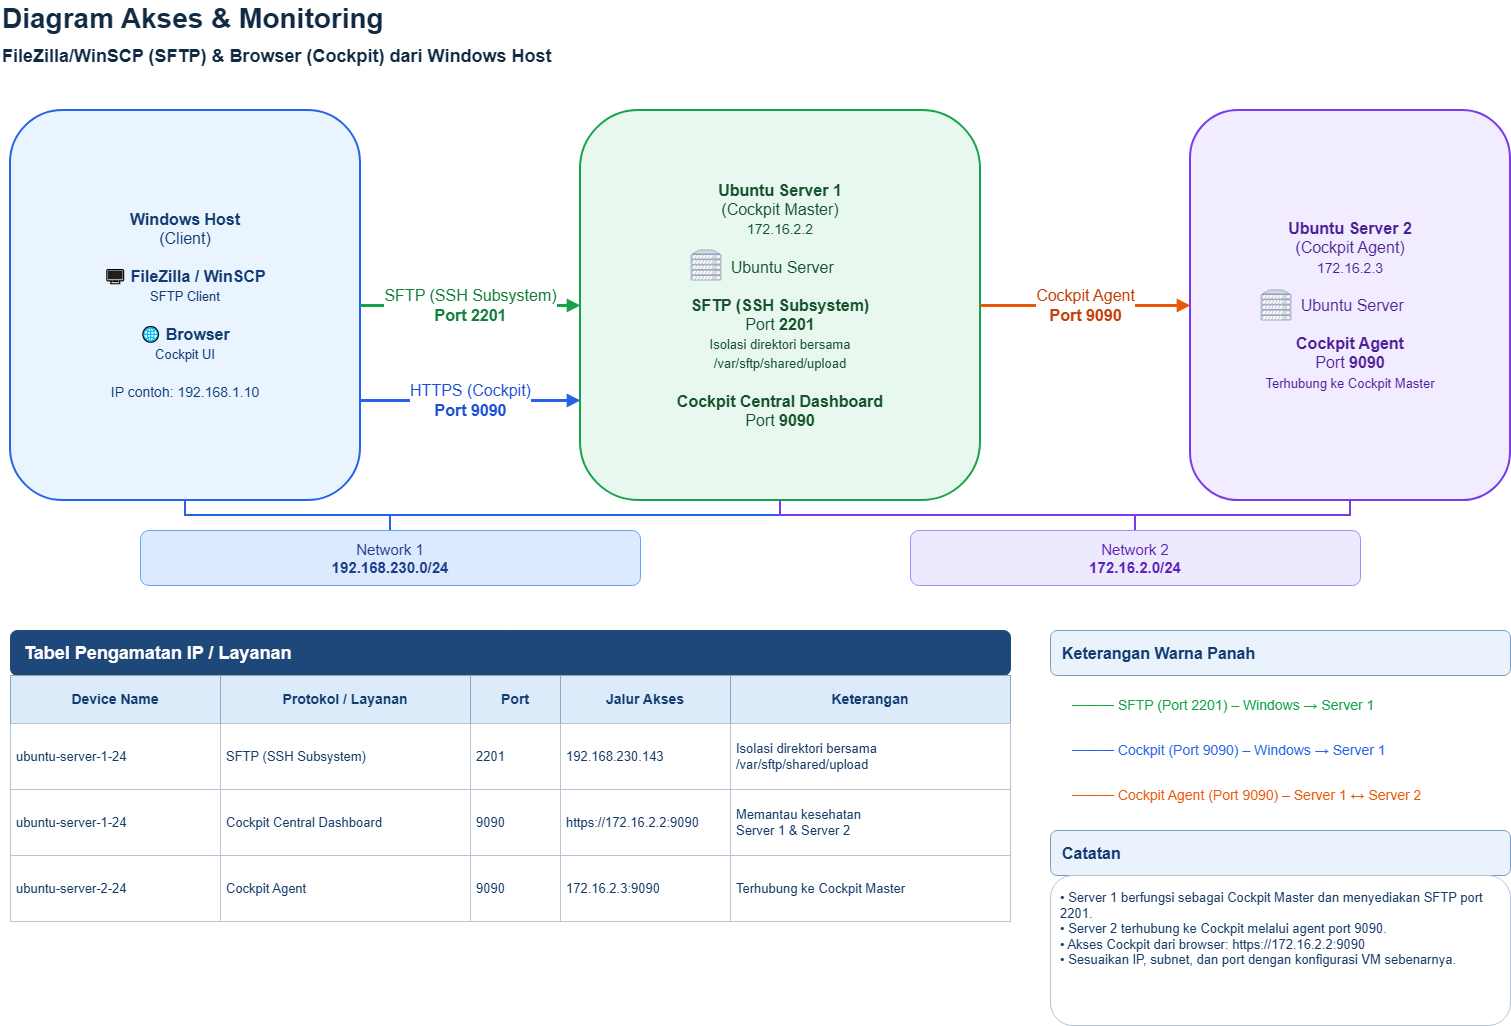

The diagram above was exported from draw.io. Its source (the exported page's mxGraphModel, read from the mxfile embedded in the PNG):
<mxGraphModel dx="1290" dy="718" grid="1" gridSize="10" guides="1" tooltips="1" connect="1" arrows="1" fold="1" page="1" pageScale="1" pageWidth="1600" pageHeight="1100" math="0" shadow="0">
  <root>
    <mxCell id="0" />
    <mxCell id="1" parent="0" />
    <mxCell id="title" parent="1" style="text;html=1;strokeColor=none;fillColor=none;fontColor=#102A43;fontSize=28;fontStyle=1;align=left;verticalAlign=middle;" value="Diagram Akses &amp; Monitoring&lt;br&gt;&lt;font style=&quot;font-size:18px&quot;&gt;FileZilla/WinSCP (SFTP) &amp; Browser (Cockpit) dari Windows Host&lt;/font&gt;" vertex="1">
      <mxGeometry height="70" width="1500" x="30" y="20" as="geometry" />
    </mxCell>
    <mxCell id="win" parent="1" style="rounded=1;whiteSpace=wrap;html=1;fillColor=#EAF4FF;strokeColor=#2563EB;strokeWidth=2;fontColor=#123B72;fontSize=16;spacing=8;" value="&lt;b&gt;Windows Host&lt;/b&gt;&lt;br&gt;(Client)&lt;br&gt;&lt;br&gt;🖥 &lt;b&gt;FileZilla / WinSCP&lt;/b&gt;&lt;br&gt;&lt;font style=&quot;font-size:13px&quot;&gt;SFTP Client&lt;/font&gt;&lt;br&gt;&lt;br&gt;🌐 &lt;b&gt;Browser&lt;/b&gt;&lt;br&gt;&lt;font style=&quot;font-size:13px&quot;&gt;Cockpit UI&lt;/font&gt;&lt;br&gt;&lt;br&gt;&lt;font style=&quot;font-size:14px&quot;&gt;IP contoh: 192.168.1.10&lt;/font&gt;" vertex="1">
      <mxGeometry height="390" width="350" x="40" y="130" as="geometry" />
    </mxCell>
    <mxCell id="s1" parent="1" style="rounded=1;whiteSpace=wrap;html=1;fillColor=#E9F8EF;strokeColor=#16A34A;strokeWidth=2;fontColor=#14532D;fontSize=16;spacing=8;" value="&lt;b&gt;Ubuntu Server 1&lt;/b&gt;&lt;br&gt;(Cockpit Master)&lt;br&gt;&lt;font style=&quot;font-size:14px&quot;&gt;172.16.2.2&lt;/font&gt;&lt;br&gt;&lt;br&gt;&amp;nbsp;Ubuntu Server&lt;br&gt;&lt;br&gt;&lt;b&gt;SFTP (SSH Subsystem)&lt;/b&gt;&lt;br&gt;Port &lt;b&gt;2201&lt;/b&gt;&lt;br&gt;&lt;font style=&quot;font-size:13px&quot;&gt;Isolasi direktori bersama&lt;br&gt;/var/sftp/shared/upload&lt;/font&gt;&lt;br&gt;&lt;br&gt;&lt;b&gt;Cockpit Central Dashboard&lt;/b&gt;&lt;br&gt;Port &lt;b&gt;9090&lt;/b&gt;" vertex="1">
      <mxGeometry height="390" width="400" x="610" y="130" as="geometry" />
    </mxCell>
    <mxCell id="s2" parent="1" style="rounded=1;whiteSpace=wrap;html=1;fillColor=#F1ECFF;strokeColor=#7C3AED;strokeWidth=2;fontColor=#4C1D95;fontSize=16;spacing=8;" value="&lt;b&gt;Ubuntu Server 2&lt;/b&gt;&lt;br&gt;(Cockpit Agent)&lt;br&gt;&lt;font style=&quot;font-size:14px&quot;&gt;172.16.2.3&lt;/font&gt;&lt;br&gt;&lt;br&gt;&amp;nbsp;Ubuntu Server&lt;br&gt;&lt;br&gt;&lt;b&gt;Cockpit Agent&lt;/b&gt;&lt;br&gt;Port &lt;b&gt;9090&lt;/b&gt;&lt;br&gt;&lt;font style=&quot;font-size:13px&quot;&gt;Terhubung ke Cockpit Master&lt;/font&gt;" vertex="1">
      <mxGeometry height="390" width="320" x="1220" y="130" as="geometry" />
    </mxCell>
    <mxCell id="a1" edge="1" parent="1" source="win" style="edgeStyle=orthogonalEdgeStyle;rounded=0;html=1;strokeColor=#16A34A;strokeWidth=3;fontColor=#15803D;fontSize=16;endArrow=block;endFill=1;" target="s1" value="SFTP (SSH Subsystem)&lt;br&gt;&lt;b&gt;Port 2201&lt;/b&gt;">
      <mxGeometry relative="1" as="geometry" />
    </mxCell>
    <mxCell id="a2" edge="1" parent="1" style="edgeStyle=orthogonalEdgeStyle;rounded=0;html=1;strokeColor=#2563EB;strokeWidth=3;fontColor=#1D4ED8;fontSize=16;endArrow=block;endFill=1;" value="HTTPS (Cockpit)&lt;br&gt;&lt;b&gt;Port 9090&lt;/b&gt;">
      <mxGeometry relative="1" as="geometry">
        <mxPoint as="offset" />
        <mxPoint x="390" y="420" as="sourcePoint" />
        <mxPoint x="610" y="420" as="targetPoint" />
      </mxGeometry>
    </mxCell>
    <mxCell id="a3" edge="1" parent="1" source="s1" style="edgeStyle=orthogonalEdgeStyle;rounded=0;html=1;strokeColor=#EA580C;strokeWidth=3;fontColor=#C2410C;fontSize=16;endArrow=block;endFill=1;" target="s2" value="Cockpit Agent&lt;br&gt;&lt;b&gt;Port 9090&lt;/b&gt;">
      <mxGeometry relative="1" as="geometry" />
    </mxCell>
    <mxCell id="net1" parent="1" style="rounded=1;whiteSpace=wrap;html=1;fillColor=#DBEAFE;strokeColor=#60A5FA;fontColor=#1E3A8A;fontSize=15;align=center;" value="Network 1&lt;br&gt;&lt;b&gt;192.168.230.0/24&lt;/b&gt;" vertex="1">
      <mxGeometry height="55" width="500" x="170" y="550" as="geometry" />
    </mxCell>
    <mxCell id="net2" parent="1" style="rounded=1;whiteSpace=wrap;html=1;fillColor=#EDE9FE;strokeColor=#A78BFA;fontColor=#5B21B6;fontSize=15;align=center;" value="Network 2&lt;br&gt;&lt;b&gt;172.16.2.0/24&lt;/b&gt;" vertex="1">
      <mxGeometry height="55" width="450" x="940" y="550" as="geometry" />
    </mxCell>
    <mxCell id="tabletitle" parent="1" style="rounded=1;whiteSpace=wrap;html=1;fillColor=#1E477A;strokeColor=#1E477A;fontColor=#FFFFFF;fontSize=18;align=left;spacingLeft=12;" value="&lt;b&gt;Tabel Pengamatan IP / Layanan&lt;/b&gt;" vertex="1">
      <mxGeometry height="45" width="1000" x="40" y="650" as="geometry" />
    </mxCell>
    <mxCell id="h0" parent="1" style="rounded=0;whiteSpace=wrap;html=1;fillColor=#DCEBFA;strokeColor=#94A3B8;fontColor=#123B72;fontSize=14;align=center;verticalAlign=middle;" value="&lt;b&gt;Device Name&lt;/b&gt;" vertex="1">
      <mxGeometry height="48" width="210" x="40" y="695" as="geometry" />
    </mxCell>
    <mxCell id="h1" parent="1" style="rounded=0;whiteSpace=wrap;html=1;fillColor=#DCEBFA;strokeColor=#94A3B8;fontColor=#123B72;fontSize=14;align=center;verticalAlign=middle;" value="&lt;b&gt;Protokol / Layanan&lt;/b&gt;" vertex="1">
      <mxGeometry height="48" width="250" x="250" y="695" as="geometry" />
    </mxCell>
    <mxCell id="h2" parent="1" style="rounded=0;whiteSpace=wrap;html=1;fillColor=#DCEBFA;strokeColor=#94A3B8;fontColor=#123B72;fontSize=14;align=center;verticalAlign=middle;" value="&lt;b&gt;Port&lt;/b&gt;" vertex="1">
      <mxGeometry height="48" width="90" x="500" y="695" as="geometry" />
    </mxCell>
    <mxCell id="h3" parent="1" style="rounded=0;whiteSpace=wrap;html=1;fillColor=#DCEBFA;strokeColor=#94A3B8;fontColor=#123B72;fontSize=14;align=center;verticalAlign=middle;" value="&lt;b&gt;Jalur Akses&lt;/b&gt;" vertex="1">
      <mxGeometry height="48" width="170" x="590" y="695" as="geometry" />
    </mxCell>
    <mxCell id="h4" parent="1" style="rounded=0;whiteSpace=wrap;html=1;fillColor=#DCEBFA;strokeColor=#94A3B8;fontColor=#123B72;fontSize=14;align=center;verticalAlign=middle;" value="&lt;b&gt;Keterangan&lt;/b&gt;" vertex="1">
      <mxGeometry height="48" width="280" x="760" y="695" as="geometry" />
    </mxCell>
    <mxCell id="r0c0" parent="1" style="rounded=0;whiteSpace=wrap;html=1;fillColor=#FFFFFF;strokeColor=#B6C4D4;fontColor=#173B68;fontSize=13;align=left;verticalAlign=middle;spacing=6;" value="ubuntu-server-1-24" vertex="1">
      <mxGeometry height="66" width="210" x="40" y="743" as="geometry" />
    </mxCell>
    <mxCell id="r0c1" parent="1" style="rounded=0;whiteSpace=wrap;html=1;fillColor=#FFFFFF;strokeColor=#B6C4D4;fontColor=#173B68;fontSize=13;align=left;verticalAlign=middle;spacing=6;" value="SFTP (SSH Subsystem)" vertex="1">
      <mxGeometry height="66" width="250" x="250" y="743" as="geometry" />
    </mxCell>
    <mxCell id="r0c2" parent="1" style="rounded=0;whiteSpace=wrap;html=1;fillColor=#FFFFFF;strokeColor=#B6C4D4;fontColor=#173B68;fontSize=13;align=left;verticalAlign=middle;spacing=6;" value="2201" vertex="1">
      <mxGeometry height="66" width="90" x="500" y="743" as="geometry" />
    </mxCell>
    <mxCell id="r0c3" parent="1" style="rounded=0;whiteSpace=wrap;html=1;fillColor=#FFFFFF;strokeColor=#B6C4D4;fontColor=#173B68;fontSize=13;align=left;verticalAlign=middle;spacing=6;" value="192.168.230.143" vertex="1">
      <mxGeometry height="66" width="170" x="590" y="743" as="geometry" />
    </mxCell>
    <mxCell id="r0c4" parent="1" style="rounded=0;whiteSpace=wrap;html=1;fillColor=#FFFFFF;strokeColor=#B6C4D4;fontColor=#173B68;fontSize=13;align=left;verticalAlign=middle;spacing=6;" value="Isolasi direktori bersama&lt;br&gt;/var/sftp/shared/upload" vertex="1">
      <mxGeometry height="66" width="280" x="760" y="743" as="geometry" />
    </mxCell>
    <mxCell id="r1c0" parent="1" style="rounded=0;whiteSpace=wrap;html=1;fillColor=#FFFFFF;strokeColor=#B6C4D4;fontColor=#173B68;fontSize=13;align=left;verticalAlign=middle;spacing=6;" value="ubuntu-server-1-24" vertex="1">
      <mxGeometry height="66" width="210" x="40" y="809" as="geometry" />
    </mxCell>
    <mxCell id="r1c1" parent="1" style="rounded=0;whiteSpace=wrap;html=1;fillColor=#FFFFFF;strokeColor=#B6C4D4;fontColor=#173B68;fontSize=13;align=left;verticalAlign=middle;spacing=6;" value="Cockpit Central Dashboard" vertex="1">
      <mxGeometry height="66" width="250" x="250" y="809" as="geometry" />
    </mxCell>
    <mxCell id="r1c2" parent="1" style="rounded=0;whiteSpace=wrap;html=1;fillColor=#FFFFFF;strokeColor=#B6C4D4;fontColor=#173B68;fontSize=13;align=left;verticalAlign=middle;spacing=6;" value="9090" vertex="1">
      <mxGeometry height="66" width="90" x="500" y="809" as="geometry" />
    </mxCell>
    <mxCell id="r1c3" parent="1" style="rounded=0;whiteSpace=wrap;html=1;fillColor=#FFFFFF;strokeColor=#B6C4D4;fontColor=#173B68;fontSize=13;align=left;verticalAlign=middle;spacing=6;" value="https://172.16.2.2:9090" vertex="1">
      <mxGeometry height="66" width="170" x="590" y="809" as="geometry" />
    </mxCell>
    <mxCell id="r1c4" parent="1" style="rounded=0;whiteSpace=wrap;html=1;fillColor=#FFFFFF;strokeColor=#B6C4D4;fontColor=#173B68;fontSize=13;align=left;verticalAlign=middle;spacing=6;" value="Memantau kesehatan&lt;br&gt;Server 1 &amp; Server 2" vertex="1">
      <mxGeometry height="66" width="280" x="760" y="809" as="geometry" />
    </mxCell>
    <mxCell id="r2c0" parent="1" style="rounded=0;whiteSpace=wrap;html=1;fillColor=#FFFFFF;strokeColor=#B6C4D4;fontColor=#173B68;fontSize=13;align=left;verticalAlign=middle;spacing=6;" value="ubuntu-server-2-24" vertex="1">
      <mxGeometry height="66" width="210" x="40" y="875" as="geometry" />
    </mxCell>
    <mxCell id="r2c1" parent="1" style="rounded=0;whiteSpace=wrap;html=1;fillColor=#FFFFFF;strokeColor=#B6C4D4;fontColor=#173B68;fontSize=13;align=left;verticalAlign=middle;spacing=6;" value="Cockpit Agent" vertex="1">
      <mxGeometry height="66" width="250" x="250" y="875" as="geometry" />
    </mxCell>
    <mxCell id="r2c2" parent="1" style="rounded=0;whiteSpace=wrap;html=1;fillColor=#FFFFFF;strokeColor=#B6C4D4;fontColor=#173B68;fontSize=13;align=left;verticalAlign=middle;spacing=6;" value="9090" vertex="1">
      <mxGeometry height="66" width="90" x="500" y="875" as="geometry" />
    </mxCell>
    <mxCell id="r2c3" parent="1" style="rounded=0;whiteSpace=wrap;html=1;fillColor=#FFFFFF;strokeColor=#B6C4D4;fontColor=#173B68;fontSize=13;align=left;verticalAlign=middle;spacing=6;" value="172.16.2.3:9090" vertex="1">
      <mxGeometry height="66" width="170" x="590" y="875" as="geometry" />
    </mxCell>
    <mxCell id="r2c4" parent="1" style="rounded=0;whiteSpace=wrap;html=1;fillColor=#FFFFFF;strokeColor=#B6C4D4;fontColor=#173B68;fontSize=13;align=left;verticalAlign=middle;spacing=6;" value="Terhubung ke Cockpit Master" vertex="1">
      <mxGeometry height="66" width="280" x="760" y="875" as="geometry" />
    </mxCell>
    <mxCell id="legendtitle" parent="1" style="rounded=1;whiteSpace=wrap;html=1;fillColor=#EAF2FB;strokeColor=#7C9AC0;fontColor=#123B72;fontSize=16;align=left;spacingLeft=10;" value="&lt;b&gt;Keterangan Warna Panah&lt;/b&gt;" vertex="1">
      <mxGeometry height="45" width="460" x="1080" y="650" as="geometry" />
    </mxCell>
    <mxCell id="lg0" parent="1" style="text;html=1;strokeColor=none;fillColor=none;fontColor=#16A34A;fontSize=14;align=left;verticalAlign=middle;" value="━━━  SFTP (Port 2201) – Windows → Server 1" vertex="1">
      <mxGeometry height="40" width="420" x="1100" y="705" as="geometry" />
    </mxCell>
    <mxCell id="lg1" parent="1" style="text;html=1;strokeColor=none;fillColor=none;fontColor=#2563EB;fontSize=14;align=left;verticalAlign=middle;" value="━━━  Cockpit (Port 9090) – Windows → Server 1" vertex="1">
      <mxGeometry height="40" width="420" x="1100" y="750" as="geometry" />
    </mxCell>
    <mxCell id="lg2" parent="1" style="text;html=1;strokeColor=none;fillColor=none;fontColor=#EA580C;fontSize=14;align=left;verticalAlign=middle;" value="━━━  Cockpit Agent (Port 9090) – Server 1 ↔ Server 2" vertex="1">
      <mxGeometry height="40" width="420" x="1100" y="795" as="geometry" />
    </mxCell>
    <mxCell id="notetitle" parent="1" style="rounded=1;whiteSpace=wrap;html=1;fillColor=#EAF2FB;strokeColor=#7C9AC0;fontColor=#123B72;fontSize=16;align=left;spacingLeft=10;" value="&lt;b&gt;Catatan&lt;/b&gt;" vertex="1">
      <mxGeometry height="45" width="460" x="1080" y="850" as="geometry" />
    </mxCell>
    <mxCell id="notes" parent="1" style="rounded=1;whiteSpace=wrap;html=1;fillColor=#FFFFFF;strokeColor=#B6C4D4;fontColor=#173B68;fontSize=13;align=left;verticalAlign=top;spacing=10;" value="• Server 1 berfungsi sebagai Cockpit Master dan menyediakan SFTP port 2201.&lt;br&gt;• Server 2 terhubung ke Cockpit melalui agent port 9090.&lt;br&gt;• Akses Cockpit dari browser: https://172.16.2.2:9090&lt;br&gt;• Sesuaikan IP, subnet, dan port dengan konfigurasi VM sebenarnya." vertex="1">
      <mxGeometry height="150" width="460" x="1080" y="895" as="geometry" />
    </mxCell>
    <mxCell id="line1" edge="1" parent="1" source="win" style="edgeStyle=orthogonalEdgeStyle;rounded=0;html=1;strokeColor=#2563EB;strokeWidth=2;endArrow=none;" target="net1">
      <mxGeometry relative="1" as="geometry" />
    </mxCell>
    <mxCell id="line2" edge="1" parent="1" source="s1" style="edgeStyle=orthogonalEdgeStyle;rounded=0;html=1;strokeColor=#2563EB;strokeWidth=2;endArrow=none;" target="net1">
      <mxGeometry relative="1" as="geometry" />
    </mxCell>
    <mxCell id="line3" edge="1" parent="1" source="s1" style="edgeStyle=orthogonalEdgeStyle;rounded=0;html=1;strokeColor=#7C3AED;strokeWidth=2;endArrow=none;" target="net2">
      <mxGeometry relative="1" as="geometry" />
    </mxCell>
    <mxCell id="line4" edge="1" parent="1" source="s2" style="edgeStyle=orthogonalEdgeStyle;rounded=0;html=1;strokeColor=#7C3AED;strokeWidth=2;endArrow=none;" target="net2">
      <mxGeometry relative="1" as="geometry" />
    </mxCell>
    <mxCell id="EgdtjlPOadClHdzMNaNE-3" parent="1" style="shape=mxgraph.networks.server;html=1;whiteSpace=wrap;fillColor=#d9d9d9;strokeColor=#6d86b5;strokeWidth=2;" value="" vertex="1">
      <mxGeometry height="30" width="30" x="721" y="270" as="geometry" />
    </mxCell>
    <mxCell id="EgdtjlPOadClHdzMNaNE-4" parent="1" style="shape=mxgraph.networks.server;html=1;whiteSpace=wrap;fillColor=#d9d9d9;strokeColor=#6d86b5;strokeWidth=2;" value="" vertex="1">
      <mxGeometry height="30" width="30" x="1291" y="310" as="geometry" />
    </mxCell>
  </root>
</mxGraphModel>